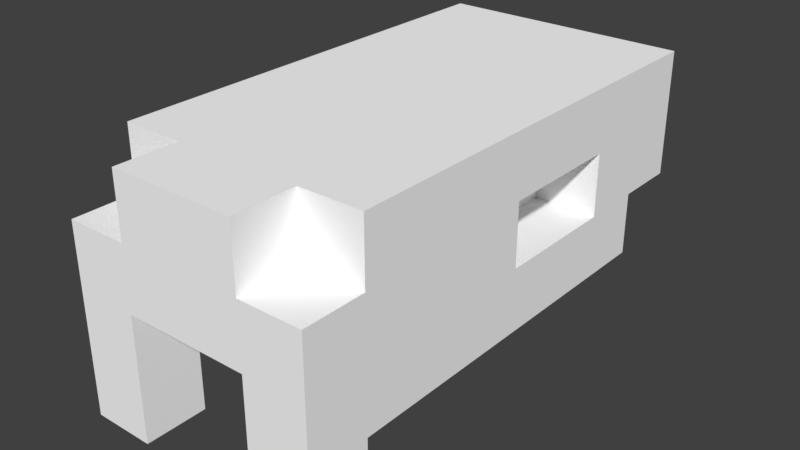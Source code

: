 # Source: skull_snake.blend  (saved by Blender 2.79.0; exported with 4.5.12 LTS)
import bpy
from mathutils import Matrix  # noqa: F401  (used for matrix-valued properties, if any)

bpy.ops.wm.read_factory_settings(use_empty=True)
scene = bpy.context.scene
scene.name = 'Scene'

# ---- collections
col_collection_1 = bpy.data.collections.new('Collection 1'); scene.collection.children.link(col_collection_1)

# ---- materials (node trees are filled in below, after node groups)
mat_skull = bpy.data.materials.new('Skull')
mat_skull.alpha_threshold = 0.0
mat_skull.use_transparent_shadow = False
mat_skull.diffuse_color = (1.0, 1.0, 1.0, 1.0)
mat_skull.roughness = 0.5

# ---- material node trees

# ---- world
world_world = bpy.data.worlds.new('World'); scene.world = world_world
world_world.color = (0.05088, 0.05088, 0.05088)
world_world.use_sun_shadow = False
world_world.sun_shadow_jitter_overblur = 0.0
world_world.cycles.sampling_method = 'MANUAL'

# ---- meshes
me_plane_tex_001 = bpy.data.meshes.new('Plane-tex.001')
me_plane_tex_001.from_pydata([(0.1, -0.3, 0.2), (0.1, -0.4, 0.1), (0.1, -0.3, 0.1), (0.1, -0.4, 0.2), (0.1, 0.2, 0.1), (0.1, 8.742e-09, 0.0), (0.1, 0.2, -3.258e-08), (0.1, 2.503e-08, 0.1), (0.1, 0.4, -6.517e-08), (0.1, 0.3, -0.1), (0.1, 0.4, -0.1), (0.1, 0.3, -4.888e-08), (0.2, -0.3, -0.1), (0.2, -0.3, 4.888e-08), (0.2, -0.4, 6.517e-08), (0.2, -0.4, -0.2), (0.2, -0.3, -0.2), (0.2, 0.4, 0.2), (0.2, 0.3, -4.888e-08), (0.2, 0.4, -6.517e-08), (0.2, 0.2, 0.1), (0.2, 0.2, -3.258e-08), (0.2, 3.378e-08, 0.1), (0.2, 0.3, -0.1), (0.2, -0.3, 0.2), (0.2, 1.748e-08, 0.0), (0.2, -0.3, 0.1), (0.2, -0.4, 0.1), (-0.1, -0.3, -0.1), (-0.1, -0.3, 4.888e-08), (-0.1, -0.4, 6.517e-08), (-0.1, -0.4, -0.2), (-0.1, -0.3, -0.2), (-0.1, -0.2, 3.258e-08), (-0.1, -0.2, -0.1), (-0.1, -0.3, 0.2), (-0.1, -0.4, 0.1), (-0.1, -0.3, 0.1), (-0.1, -0.4, 0.2), (-0.1, 0.2, 0.1), (-0.1, -8.742e-09, 0.0), (-0.1, 0.2, -3.258e-08), (-0.1, 7.55e-09, 0.1), (-0.1, 0.4, -6.517e-08), (-0.1, 0.3, -0.1), (-0.1, 0.4, -0.1), (-0.1, 0.3, -4.888e-08), (-0.2, -0.3, -0.1), (-0.2, -0.3, 4.888e-08), (-0.2, -0.4, 6.517e-08), (-0.2, -0.4, -0.2), (-0.2, -0.3, -0.2), (-0.2, 0.4, 0.2), (-0.2, 0.3, -4.888e-08), (-0.2, 0.4, -6.517e-08), (-0.2, 0.2, 0.1), (-0.2, 0.2, -3.258e-08), (-0.2, -1.192e-09, 0.1), (-0.2, 0.3, -0.1), (-0.2, -0.3, 0.2), (-0.2, -1.748e-08, 0.0), (-0.2, -0.3, 0.1), (-0.2, -0.4, 0.1), (0.1, -0.3, -0.1), (0.1, -0.3, 4.888e-08), (0.1, -0.4, 6.517e-08), (0.1, -0.4, -0.2), (0.1, -0.3, -0.2), (0.1, -0.2, 3.258e-08), (0.1, -0.2, -0.1)], [], [(0, 1, 2), (0, 3, 1), (4, 5, 6), (4, 7, 5), (8, 9, 10), (8, 11, 9), (12, 13, 14), (15, 12, 14), (12, 15, 16), (17, 18, 19), (17, 20, 18), (20, 21, 18), (20, 17, 22), (23, 18, 21), (17, 24, 22), (23, 21, 25), (24, 26, 22), (12, 23, 25), (22, 26, 13), (25, 13, 12), (26, 14, 13), (22, 13, 25), (26, 27, 14), (28, 29, 30), (31, 28, 30), (28, 31, 32), (33, 28, 34), (33, 29, 28), (36, 35, 37), (38, 35, 36), (40, 39, 41), (42, 39, 40), (44, 43, 45), (46, 43, 44), (48, 47, 49), (47, 50, 49), (50, 47, 51), (53, 52, 54), (55, 52, 53), (56, 55, 53), (52, 55, 57), (53, 58, 56), (59, 52, 57), (56, 58, 60), (61, 59, 57), (58, 47, 60), (61, 57, 48), (48, 60, 47), (49, 61, 48), (48, 57, 60), (62, 61, 49), (64, 63, 65), (63, 66, 65), (66, 63, 67), (63, 68, 69), (64, 68, 63), (34, 58, 44), (34, 44, 69), (47, 58, 34), (69, 44, 9), (28, 47, 34), (9, 23, 69), (44, 45, 9), (69, 23, 12), (9, 45, 10), (63, 69, 12), (31, 51, 32), (50, 51, 31), (15, 67, 16), (66, 67, 15), (46, 54, 43), (53, 54, 46), (64, 33, 68), (29, 33, 64), (65, 29, 64), (30, 29, 65), (18, 8, 19), (11, 8, 18), (42, 55, 39), (57, 55, 42), (22, 4, 20), (7, 4, 22), (56, 40, 41), (56, 60, 40), (6, 25, 21), (6, 5, 25), (61, 36, 37), (61, 62, 36), (2, 27, 26), (2, 1, 27), (52, 35, 17), (35, 0, 17), (52, 59, 35), (0, 24, 17), (35, 3, 0), (35, 38, 3), (60, 42, 40), (60, 57, 42), (5, 22, 25), (5, 7, 22), (58, 46, 44), (58, 53, 46), (9, 18, 23), (9, 11, 18), (43, 54, 52), (17, 43, 52), (8, 43, 17), (8, 17, 19), (45, 43, 8), (45, 8, 10), (51, 28, 32), (51, 47, 28), (67, 12, 16), (67, 63, 12), (68, 34, 69), (33, 34, 68), (35, 61, 37), (59, 61, 35), (24, 2, 26), (0, 2, 24), (39, 56, 41), (55, 56, 39), (20, 6, 21), (4, 6, 20), (30, 50, 31), (49, 50, 30), (14, 66, 15), (65, 66, 14), (36, 49, 30), (36, 30, 1), (62, 49, 36), (3, 36, 1), (1, 30, 65), (38, 36, 3), (1, 65, 27), (27, 65, 14)])
_uv = me_plane_tex_001.uv_layers.new(name='Plane-tex-mesh-0-uvs')
_uv.uv.foreach_set('vector', [0.05298, 0.9881, 0.05298, 0.8921, 0.07698, 0.8921, 0.05298, 0.9881, 0.05298, 0.8921, 0.07698, 0.8921, 0.05298, 0.9881, 0.05298, 0.8921, 0.07698, 0.8921, 0.05298, 0.9881, 0.05298, 0.8921, 0.07698, 0.8921, 0.05298, 0.9881, 0.05298, 0.8921, 0.07698, 0.8921, 0.05298, 0.9881, 0.05298, 0.8921, 0.07698, 0.8921, 0.05778, 0.8621, 0.05778, 0.7661, 0.08178, 0.7661, 0.05778, 0.8621, 0.05778, 0.7661, 0.08178, 0.7661, 0.05778, 0.8621, 0.05778, 0.7661, 0.08178, 0.7661, 0.05298, 0.9881, 0.05298, 0.8921, 0.07698, 0.8921, 0.05298, 0.9881, 0.05298, 0.8921, 0.07698, 0.8921, 0.05298, 0.9881, 0.05298, 0.8921, 0.07698, 0.8921, 0.05298, 0.9881, 0.05298, 0.8921, 0.07698, 0.8921, 0.05298, 0.9881, 0.05298, 0.8921, 0.07698, 0.8921, 0.05298, 0.9881, 0.05298, 0.8921, 0.07698, 0.8921, 0.05298, 0.9881, 0.05298, 0.8921, 0.07698, 0.8921, 0.05298, 0.9881, 0.05298, 0.8921, 0.07698, 0.8921, 0.05298, 0.9881, 0.05298, 0.8921, 0.07698, 0.8921, 0.05298, 0.9881, 0.05298, 0.8921, 0.07698, 0.8921, 0.05298, 0.9881, 0.05298, 0.8921, 0.07698, 0.8921, 0.05298, 0.9881, 0.05298, 0.8921, 0.07698, 0.8921, 0.05298, 0.9881, 0.05298, 0.8921, 0.07698, 0.8921, 0.05298, 0.9881, 0.05298, 0.8921, 0.07698, 0.8921, 0.05778, 0.8621, 0.05778, 0.7661, 0.08178, 0.7661, 0.05778, 0.8621, 0.05778, 0.7661, 0.08178, 0.7661, 0.05778, 0.8621, 0.05778, 0.7661, 0.08178, 0.7661, 0.05298, 0.9881, 0.05298, 0.8921, 0.07698, 0.8921, 0.05298, 0.9881, 0.05298, 0.8921, 0.07698, 0.8921, 0.05298, 0.9881, 0.05298, 0.8921, 0.07698, 0.8921, 0.05298, 0.9881, 0.05298, 0.8921, 0.07698, 0.8921, 0.05298, 0.9881, 0.05298, 0.8921, 0.07698, 0.8921, 0.05298, 0.9881, 0.05298, 0.8921, 0.07698, 0.8921, 0.05298, 0.9881, 0.05298, 0.8921, 0.07698, 0.8921, 0.05298, 0.9881, 0.05298, 0.8921, 0.07698, 0.8921, 0.05778, 0.8621, 0.05778, 0.7661, 0.08178, 0.7661, 0.05778, 0.8621, 0.05778, 0.7661, 0.08178, 0.7661, 0.05778, 0.8621, 0.05778, 0.7661, 0.08178, 0.7661, 0.05298, 0.9881, 0.05298, 0.8921, 0.07698, 0.8921, 0.05298, 0.9881, 0.05298, 0.8921, 0.07698, 0.8921, 0.05298, 0.9881, 0.05298, 0.8921, 0.07698, 0.8921, 0.05298, 0.9881, 0.05298, 0.8921, 0.07698, 0.8921, 0.05298, 0.9881, 0.05298, 0.8921, 0.07698, 0.8921, 0.05298, 0.9881, 0.05298, 0.8921, 0.07698, 0.8921, 0.05298, 0.9881, 0.05298, 0.8921, 0.07698, 0.8921, 0.05298, 0.9881, 0.05298, 0.8921, 0.07698, 0.8921, 0.05298, 0.9881, 0.05298, 0.8921, 0.07698, 0.8921, 0.05298, 0.9881, 0.05298, 0.8921, 0.07698, 0.8921, 0.05298, 0.9881, 0.05298, 0.8921, 0.07698, 0.8921, 0.05298, 0.9881, 0.05298, 0.8921, 0.07698, 0.8921, 0.05298, 0.9881, 0.05298, 0.8921, 0.07698, 0.8921, 0.05298, 0.9881, 0.05298, 0.8921, 0.07698, 0.8921, 0.05778, 0.8621, 0.05778, 0.7661, 0.08178, 0.7661, 0.05778, 0.8621, 0.05778, 0.7661, 0.08178, 0.7661, 0.05778, 0.8621, 0.05778, 0.7661, 0.08178, 0.7661, 0.05298, 0.9881, 0.05298, 0.8921, 0.07698, 0.8921, 0.05298, 0.9881, 0.05298, 0.8921, 0.07698, 0.8921, 0.05298, 0.9881, 0.05298, 0.8921, 0.07698, 0.8921, 0.05298, 0.9881, 0.05298, 0.8921, 0.07698, 0.8921, 0.05298, 0.9881, 0.05298, 0.8921, 0.07698, 0.8921, 0.05298, 0.9881, 0.05298, 0.8921, 0.07698, 0.8921, 0.05298, 0.9881, 0.05298, 0.8921, 0.07698, 0.8921, 0.05298, 0.9881, 0.05298, 0.8921, 0.07698, 0.8921, 0.05298, 0.9881, 0.05298, 0.8921, 0.07698, 0.8921, 0.05298, 0.9881, 0.05298, 0.8921, 0.07698, 0.8921, 0.05298, 0.9881, 0.05298, 0.8921, 0.07698, 0.8921, 0.05298, 0.9881, 0.05298, 0.8921, 0.07698, 0.8921, 0.05778, 0.8621, 0.05778, 0.7661, 0.08178, 0.7661, 0.05778, 0.8621, 0.05778, 0.7661, 0.08178, 0.7661, 0.05778, 0.8621, 0.05778, 0.7661, 0.08178, 0.7661, 0.05778, 0.8621, 0.05778, 0.7661, 0.08178, 0.7661, 0.05298, 0.9881, 0.05298, 0.8921, 0.07698, 0.8921, 0.05298, 0.9881, 0.05298, 0.8921, 0.07698, 0.8921, 0.05298, 0.9881, 0.05298, 0.8921, 0.07698, 0.8921, 0.05298, 0.9881, 0.05298, 0.8921, 0.07698, 0.8921, 0.05298, 0.9881, 0.05298, 0.8921, 0.07698, 0.8921, 0.05298, 0.9881, 0.05298, 0.8921, 0.07698, 0.8921, 0.05298, 0.9881, 0.05298, 0.8921, 0.07698, 0.8921, 0.05298, 0.9881, 0.05298, 0.8921, 0.07698, 0.8921, 0.05298, 0.9881, 0.05298, 0.8921, 0.07698, 0.8921, 0.05298, 0.9881, 0.05298, 0.8921, 0.07698, 0.8921, 0.05298, 0.9881, 0.05298, 0.8921, 0.07698, 0.8921, 0.05298, 0.9881, 0.05298, 0.8921, 0.07698, 0.8921, 0.05298, 0.9881, 0.05298, 0.8921, 0.07698, 0.8921, 0.05298, 0.9881, 0.05298, 0.8921, 0.07698, 0.8921, 0.05298, 0.9881, 0.05298, 0.8921, 0.07698, 0.8921, 0.05298, 0.9881, 0.05298, 0.8921, 0.07698, 0.8921, 0.05298, 0.9881, 0.05298, 0.8921, 0.07698, 0.8921, 0.05298, 0.9881, 0.05298, 0.8921, 0.07698, 0.8921, 0.05298, 0.9881, 0.05298, 0.8921, 0.07698, 0.8921, 0.05298, 0.9881, 0.05298, 0.8921, 0.07698, 0.8921, 0.05298, 0.9881, 0.05298, 0.8921, 0.07698, 0.8921, 0.05298, 0.9881, 0.05298, 0.8921, 0.07698, 0.8921, 0.05298, 0.9881, 0.05298, 0.8921, 0.07698, 0.8921, 0.05298, 0.9881, 0.05298, 0.8921, 0.07698, 0.8921, 0.05298, 0.9881, 0.05298, 0.8921, 0.07698, 0.8921, 0.05298, 0.9881, 0.05298, 0.8921, 0.07698, 0.8921, 0.05298, 0.9881, 0.05298, 0.8921, 0.07698, 0.8921, 0.05298, 0.9881, 0.05298, 0.8921, 0.07698, 0.8921, 0.05298, 0.9881, 0.05298, 0.8921, 0.07698, 0.8921, 0.05298, 0.9881, 0.05298, 0.8921, 0.07698, 0.8921, 0.05298, 0.9881, 0.05298, 0.8921, 0.07698, 0.8921, 0.05298, 0.9881, 0.05298, 0.8921, 0.07698, 0.8921, 0.05298, 0.9881, 0.05298, 0.8921, 0.07698, 0.8921, 0.05298, 0.9881, 0.05298, 0.8921, 0.07698, 0.8921, 0.05298, 0.9881, 0.05298, 0.8921, 0.07698, 0.8921, 0.05298, 0.9881, 0.05298, 0.8921, 0.07698, 0.8921, 0.05298, 0.9881, 0.05298, 0.8921, 0.07698, 0.8921, 0.05298, 0.9881, 0.05298, 0.8921, 0.07698, 0.8921, 0.05298, 0.9881, 0.05298, 0.8921, 0.07698, 0.8921, 0.05298, 0.9881, 0.05298, 0.8921, 0.07698, 0.8921, 0.05778, 0.8621, 0.05778, 0.7661, 0.08178, 0.7661, 0.05778, 0.8621, 0.05778, 0.7661, 0.08178, 0.7661, 0.05778, 0.8621, 0.05778, 0.7661, 0.08178, 0.7661, 0.05778, 0.8621, 0.05778, 0.7661, 0.08178, 0.7661, 0.05298, 0.9881, 0.05298, 0.8921, 0.07698, 0.8921, 0.05298, 0.9881, 0.05298, 0.8921, 0.07698, 0.8921, 0.05298, 0.9881, 0.05298, 0.8921, 0.07698, 0.8921, 0.05298, 0.9881, 0.05298, 0.8921, 0.07698, 0.8921, 0.05298, 0.9881, 0.05298, 0.8921, 0.07698, 0.8921, 0.05298, 0.9881, 0.05298, 0.8921, 0.07698, 0.8921, 0.05298, 0.9881, 0.05298, 0.8921, 0.07698, 0.8921, 0.05298, 0.9881, 0.05298, 0.8921, 0.07698, 0.8921, 0.05298, 0.9881, 0.05298, 0.8921, 0.07698, 0.8921, 0.05298, 0.9881, 0.05298, 0.8921, 0.07698, 0.8921, 0.05778, 0.8621, 0.05778, 0.7661, 0.08178, 0.7661, 0.05778, 0.8621, 0.05778, 0.7661, 0.08178, 0.7661, 0.05778, 0.8621, 0.05778, 0.7661, 0.08178, 0.7661, 0.05778, 0.8621, 0.05778, 0.7661, 0.08178, 0.7661, 0.05298, 0.9881, 0.05298, 0.8921, 0.07698, 0.8921, 0.05298, 0.9881, 0.05298, 0.8921, 0.07698, 0.8921, 0.05298, 0.9881, 0.05298, 0.8921, 0.07698, 0.8921, 0.05298, 0.9881, 0.05298, 0.8921, 0.07698, 0.8921, 0.05298, 0.9881, 0.05298, 0.8921, 0.07698, 0.8921, 0.05298, 0.9881, 0.05298, 0.8921, 0.07698, 0.8921, 0.05298, 0.9881, 0.05298, 0.8921, 0.07698, 0.8921, 0.05298, 0.9881, 0.05298, 0.8921, 0.07698, 0.8921])
me_plane_tex_001.materials.append(mat_skull)
me_plane_tex_001.use_remesh_preserve_volume = False
me_plane_tex_001.use_remesh_preserve_attributes = False
me_plane_tex_001.use_mirror_vertex_groups = False
me_plane_tex_001.update()

# ---- objects
ob_skull_snake = bpy.data.objects.new('skull_snake', me_plane_tex_001)

# ---- transforms, parenting, visibility, modifiers, constraints
ob_skull_snake.location = (0.0, 0.0, 0.0)
ob_skull_snake.lineart.crease_threshold = 0.0

# ---- collection membership
col_collection_1.objects.link(ob_skull_snake)

# ---- scene / render settings (as saved in the file)
scene.frame_start = 1; scene.frame_end = 250; scene.frame_set(1)
scene.render.engine = 'BLENDER_EEVEE_NEXT'
scene.render.resolution_percentage = 50
scene.render.dither_intensity = 0.0
scene.cycles.use_denoising = False
scene.cycles.samples = 128
scene.cycles.sampling_pattern = 'TABULATED_SOBOL'
scene.cycles.use_adaptive_sampling = False
scene.cycles.use_light_tree = False
scene.cycles.blur_glossy = 0.0
scene.cycles.sample_clamp_indirect = 0.0
scene.view_settings.view_transform = 'Standard'
bpy.context.view_layer.update()

# ---- added for rendering (the .blend has no active camera and no usable light): camera, sun
cam_auto = bpy.data.cameras.new('AutoCamera')
cam_auto.lens = 50.0
cam_auto.sensor_width = 36.0
cam_auto.clip_end = 1000.0
ob_auto_camera = bpy.data.objects.new('AutoCamera', cam_auto)
scene.collection.objects.link(ob_auto_camera)
ob_auto_camera.location = (0.906531, -1.08784, 0.725225)
ob_auto_camera.rotation_euler = (1.09748, -7.21219e-08, 0.694738)
scene.camera = ob_auto_camera
light_auto_sun = bpy.data.lights.new('AutoSun', 'SUN')
light_auto_sun.energy = 3.0
light_auto_sun.angle = 0.0523599
ob_auto_sun = bpy.data.objects.new('AutoSun', light_auto_sun)
scene.collection.objects.link(ob_auto_sun)
ob_auto_sun.rotation_euler = (0.872665, 0.174533, 0.523599)
bpy.context.view_layer.update()
